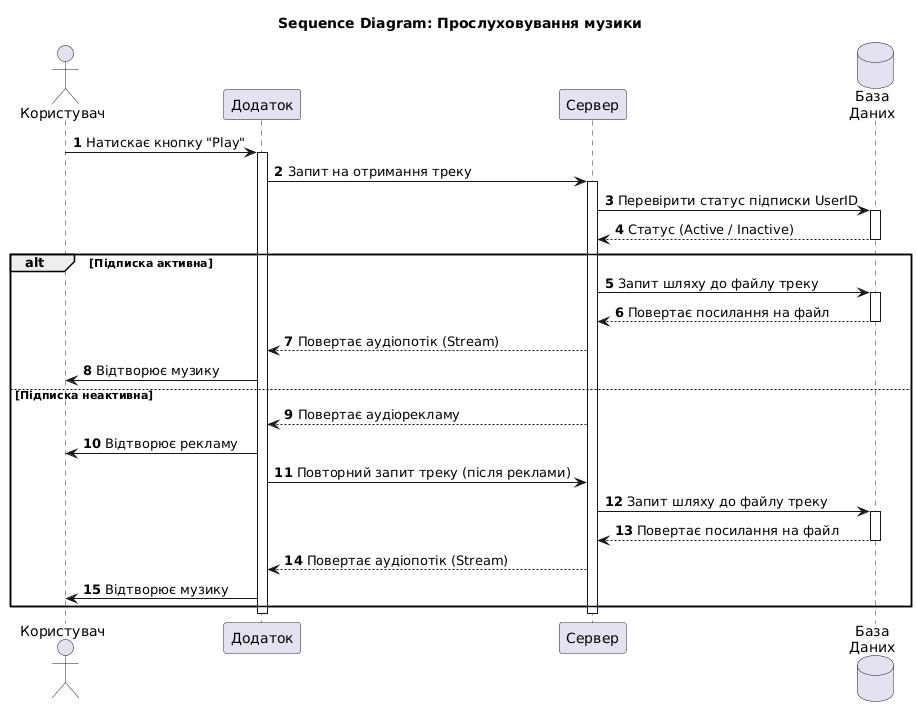

The diagram above was rendered by PlantUML. Its source (embedded in the PNG):
@startuml
skinparam responseMessageBelowArrow true
autonumber

actor "Користувач" as User
participant "Додаток" as Client
participant "Сервер" as Server
database "База\nДаних" as DB

title Sequence Diagram: Прослуховування музики

User -> Client: Натискає кнопку "Play"
activate Client

Client -> Server: Запит на отримання треку
activate Server

Server -> DB: Перевірити статус підписки UserID
activate DB
DB --> Server: Статус (Active / Inactive)
deactivate DB

alt Підписка активна
    Server -> DB: Запит шляху до файлу треку
    activate DB
    DB --> Server: Повертає посилання на файл
    deactivate DB
    
    Server --> Client: Повертає аудіопотік (Stream)
    Client -> User: Відтворює музику
else Підписка неактивна
    Server --> Client: Повертає аудіорекламу
    Client -> User: Відтворює рекламу
    
    Client -> Server: Повторний запит треку (після реклами)
    Server -> DB: Запит шляху до файлу треку
    activate DB
    DB --> Server: Повертає посилання на файл
    deactivate DB
    
    Server --> Client: Повертає аудіопотік (Stream)
    Client -> User: Відтворює музику
end

deactivate Server
deactivate Client
@enduml